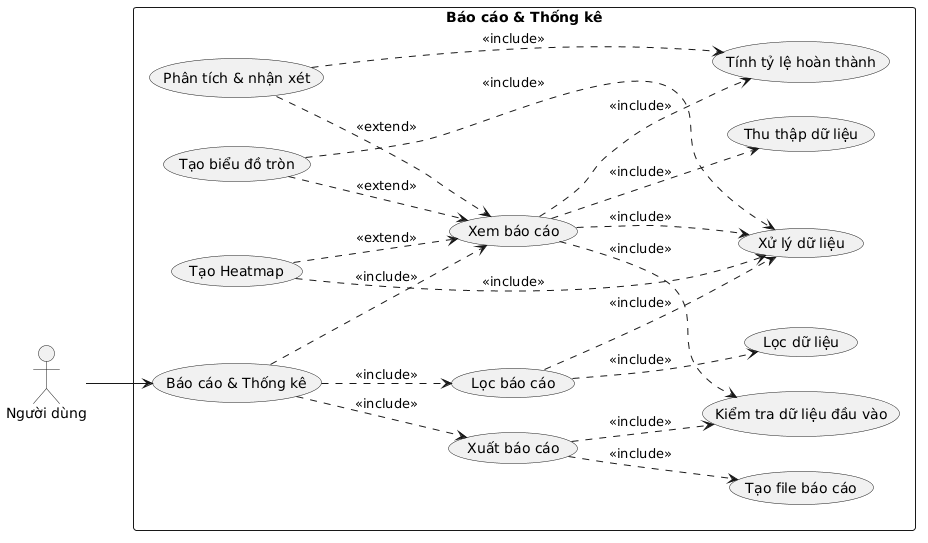

The diagram above was rendered by PlantUML. Its source (embedded in the PNG):
@startuml
left to right direction
skinparam packageStyle rectangle

actor "Người dùng" as User

rectangle "Báo cáo & Thống kê" {

    (Báo cáo & Thống kê) as BC

    ' ===== CHỨC NĂNG =====
    (Xem báo cáo) as Xem
    (Lọc báo cáo) as Loc
    (Xuất báo cáo) as Xuat

    ' ===== XỬ LÝ =====
    (Kiểm tra dữ liệu đầu vào) as KTDL
    (Thu thập dữ liệu) as ThuThap
    (Xử lý dữ liệu) as XuLy

    (Tạo Heatmap) as Heatmap
    (Tạo biểu đồ tròn) as Pie
    (Tính tỷ lệ hoàn thành) as TyLe
    (Phân tích & nhận xét) as PhanTich

    (Lọc dữ liệu) as LocDL
    (Tạo file báo cáo) as TaoFile
}

' ===== ACTOR =====
User --> BC

' ===== INCLUDE =====
BC ..> Xem : <<include>>
BC ..> Loc : <<include>>
BC ..> Xuat : <<include>>

' ---- Xem báo cáo ----
Xem ..> KTDL : <<include>>
Xem ..> ThuThap : <<include>>
Xem ..> XuLy : <<include>>
Xem ..> TyLe : <<include>>

' ---- Biểu đồ (tách để đỡ rối) ----
Heatmap ..> XuLy : <<include>>
Pie ..> XuLy : <<include>>
PhanTich ..> TyLe : <<include>>

' ---- Lọc ----
Loc ..> LocDL : <<include>>
Loc ..> XuLy : <<include>>

' ---- Xuất ----
Xuat ..> KTDL : <<include>>
Xuat ..> TaoFile : <<include>>

' ===== EXTEND =====
Heatmap ..> Xem : <<extend>>
Pie ..> Xem : <<extend>>
PhanTich ..> Xem : <<extend>>
@enduml